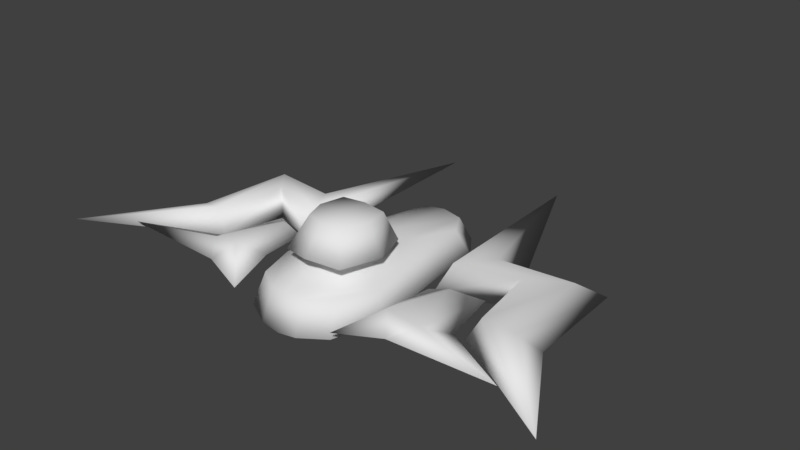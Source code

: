 # Source: Ship_4.blend  (saved by Blender 2.79.0; exported with 4.5.12 LTS)
import bpy
from mathutils import Matrix  # noqa: F401  (used for matrix-valued properties, if any)

bpy.ops.wm.read_factory_settings(use_empty=True)
scene = bpy.context.scene
scene.name = 'Scene'

# ---- collections
col_collection_1 = bpy.data.collections.new('Collection 1'); scene.collection.children.link(col_collection_1)

# ---- materials (node trees are filled in below, after node groups)
mat_material = bpy.data.materials.new('Material')
mat_material.alpha_threshold = 0.0
mat_material.use_transparent_shadow = False
mat_material.roughness = 0.5
mat_material.line_color = (0.0, 0.0, 0.0, 1.0)

# ---- material node trees

# ---- world
world_world = bpy.data.worlds.new('World'); scene.world = world_world
world_world.color = (0.05088, 0.05088, 0.05088)
world_world.use_sun_shadow = False
world_world.sun_shadow_jitter_overblur = 0.0
world_world.cycles.sampling_method = 'MANUAL'

# ---- meshes
me_cube = bpy.data.meshes.new('Cube')
me_cube.from_pydata([(0.0, 0.041, -0.4905), (0.0, -0.1331, -0.1384), (1.357, -1.247, -0.2551), (0.4897, -0.3101, -0.4521), (0.3458, -0.3898, -0.1771), (0.0, -0.8774, -0.5013), (0.546, -0.9111, -0.4251), (0.8293, -1.378, -0.3016), (1.449, -1.142, -0.3152), (1.596, -1.009, -0.03341), (0.8531, -1.48, -0.2067), (0.6967, -1.953, -0.3992), (0.5919, -1.916, -0.1169), (0.7052, 1.002, -0.1769), (0.9306, -1.202, -0.01644), (1.323, -0.4877, -0.2703), (2.178, -0.3956, -0.2921), (0.0, -1.781, -0.002613), (0.5097, -2.494, -0.4204), (0.4119, -0.97, -0.1251), (0.0, -0.9784, -0.0348), (0.0, -1.222, 0.1361), (0.3197, -1.29, 0.07196), (0.0, -1.759, -0.5084), (0.4552, -2.358, -0.1061), (0.0, -2.663, -0.4695), (0.0, -2.552, -0.08893), (0.3396, -2.166, 0.1053), (0.0, -2.274, 0.1529), (0.0, -1.42, 0.4235), (0.2609, -1.441, 0.4094), (0.2261, -1.959, 0.4276), (0.0, -2.036, 0.4326), (0.313, -1.72, 0.4185), (0.4738, -1.708, 0.08865), (0.0, -1.709, 0.1445), (0.0, -1.728, 0.428), (1.94, -0.6204, -0.1228), (1.156, -0.7721, -0.07648), (0.8199, -1.996, -0.2034), (1.137, -2.45, -0.1724), (0.9829, -2.243, -0.01223), (1.091, -1.467, -0.1243), (0.6247, -2.616, -0.2366), (2.321, -2.427, -0.1478), (1.487, -1.921, -0.2416), (1.325, -2.219, -0.07698), (2.928, -2.767, -0.1831), (1.573, -1.854, -0.2957), (1.727, -1.822, -0.01384), (2.236, -1.606, -0.2725), (2.019, -1.725, -0.1032), (2.017, -1.724, -0.2815), (1.151, -0.7716, -0.2791), (1.948, -0.6179, -0.3002), (0.2597, 0.01813, -0.4713), (0.2291, -0.165, -0.1577), (0.1891, -2.526, -0.09751), (0.2848, -0.8706, -0.4632), (0.3661, -1.714, -0.4538), (0.2178, -0.9683, -0.07997), (0.2164, -2.65, -0.4449), (0.3137, -1.707, -0.05976)], [], [(56, 55, 0, 1), (57, 24, 12, 62), (62, 12, 19, 60), (7, 8, 9, 14), (13, 7, 14), (16, 37, 51, 50), (16, 54, 53, 15), (15, 53, 13), (8, 54, 52, 48), (14, 38, 13), (16, 15, 38, 37), (37, 9, 49, 51), (36, 30, 29), (58, 59, 23, 5), (56, 1, 20, 60), (59, 61, 25, 23), (35, 21, 22, 34), (22, 21, 29, 30), (61, 57, 26, 25), (34, 22, 30, 33), (28, 27, 31, 32), (27, 34, 33, 31), (28, 35, 34, 27), (32, 31, 36), (30, 36, 33), (36, 31, 33), (3, 4, 6), (55, 3, 6, 58), (12, 11, 19), (18, 11, 12, 24), (9, 8, 48, 49), (37, 38, 14, 9), (13, 38, 15), (45, 39, 10, 2), (39, 41, 10), (42, 2, 10), (39, 43, 41), (46, 45, 2), (40, 43, 39), (41, 43, 40), (41, 46, 42), (45, 46, 44), (41, 40, 46), (40, 39, 45), (10, 41, 42), (47, 48, 52), (48, 47, 49), (47, 51, 49), (51, 47, 50), (42, 46, 2), (46, 40, 44), (40, 45, 44), (13, 53, 7), (52, 54, 16, 50), (52, 50, 47), (53, 54, 8, 7), (6, 4, 19), (0, 55, 58, 5), (19, 11, 6), (18, 24, 57, 61), (11, 18, 61, 59), (4, 56, 60, 19), (6, 11, 59, 58), (17, 62, 60, 20), (26, 57, 62, 17), (4, 3, 55, 56)])
me_cube.polygons.foreach_set('use_smooth', [True] * 66)
_uv = me_cube.uv_layers.new(name='UVMap')
_uv.uv.foreach_set('vector', [0.8833, 0.2626, 0.8873, 0.2555, 0.8936, 0.2544, 0.8871, 0.2633, 0.2377, 0.2519, 0.2379, 0.2501, 0.2404, 0.2501, 0.2403, 0.2519, 0.2403, 0.2519, 0.2404, 0.2501, 0.2429, 0.25, 0.2429, 0.2518, 0.28, 0.7607, 0.3445, 0.7607, 0.3445, 0.8253, 0.28, 0.8253, 0.28, 0.7607, 0.3445, 0.7607, 0.3445, 0.8253, 0.7848, 0.7273, 0.7848, 0.7398, 0.7848, 0.7398, 0.7848, 0.7273, 0.6717, 0.6618, 0.6943, 0.6618, 0.6897, 0.7264, 0.6717, 0.7264, 0.6717, 0.6618, 0.6897, 0.6618, 0.7363, 0.7264, 0.3155, 0.8759, 0.2735, 0.8759, 0.2761, 0.8759, 0.3155, 0.8759, 0.3583, 0.6454, 0.4146, 0.6454, 0.4229, 0.71, 0.7848, 0.7273, 0.8494, 0.7273, 0.8494, 0.7356, 0.7848, 0.7398, 0.3583, 0.6579, 0.3583, 0.71, 0.3583, 0.71, 0.3583, 0.6579, 0.6335, 0.3491, 0.6363, 0.3454, 0.6363, 0.3491, 0.2407, 0.2383, 0.236, 0.2394, 0.2331, 0.2357, 0.2395, 0.2333, 0.2681, 0.2502, 0.2719, 0.251, 0.2429, 0.2537, 0.2429, 0.2518, 0.236, 0.2394, 0.2313, 0.2406, 0.2267, 0.2381, 0.2331, 0.2357, 0.6335, 0.3491, 0.6363, 0.3491, 0.6363, 0.3454, 0.6338, 0.3455, 0.6363, 0.3454, 0.6363, 0.3491, 0.6363, 0.3491, 0.6363, 0.3454, 0.2313, 0.2406, 0.2377, 0.2519, 0.2374, 0.2537, 0.2267, 0.2381, 0.6338, 0.3455, 0.6363, 0.3454, 0.6363, 0.3454, 0.6338, 0.3455, 0.6308, 0.3491, 0.6313, 0.3456, 0.6313, 0.3456, 0.6308, 0.3491, 0.6313, 0.3456, 0.6338, 0.3455, 0.6338, 0.3455, 0.6313, 0.3456, 0.6308, 0.3491, 0.6335, 0.3491, 0.6338, 0.3455, 0.6313, 0.3456, 0.6308, 0.3491, 0.6313, 0.3456, 0.6335, 0.3491, 0.6363, 0.3454, 0.6335, 0.3491, 0.6338, 0.3455, 0.6335, 0.3491, 0.6313, 0.3456, 0.6338, 0.3455, 0.8318, 0.173, 0.8303, 0.1781, 0.8078, 0.1719, 0.2721, 0.2432, 0.2658, 0.2443, 0.2418, 0.2432, 0.2407, 0.2383, 0.2404, 0.2501, 0.2389, 0.2431, 0.2429, 0.25, 0.2359, 0.243, 0.2389, 0.2431, 0.2404, 0.2501, 0.2379, 0.2501, 0.3445, 0.8253, 0.3445, 0.7607, 0.3445, 0.7607, 0.3445, 0.8253, 0.3583, 0.6579, 0.4229, 0.6538, 0.4229, 0.71, 0.3583, 0.71, 0.8494, 0.7919, 0.8411, 0.7273, 0.8494, 0.7273, 0.1666, 0.2619, 0.1642, 0.2594, 0.1642, 0.2594, 0.1666, 0.2619, 0.2259, 0.28, 0.2272, 0.2838, 0.2259, 0.28, 0.1707, 0.2704, 0.1729, 0.2697, 0.1694, 0.2666, 0.8461, 0.2308, 0.8474, 0.2346, 0.8474, 0.2346, 0.1649, 0.2621, 0.1654, 0.2617, 0.1649, 0.2621, 0.7842, 0.1438, 0.7807, 0.1393, 0.7819, 0.1413, 0.8361, 0.3167, 0.8366, 0.3158, 0.8367, 0.3163, 0.1643, 0.2626, 0.1649, 0.2621, 0.1643, 0.2626, 0.1654, 0.2617, 0.1649, 0.2621, 0.1654, 0.2617, 0.6983, 0.2527, 0.6989, 0.2523, 0.6989, 0.2523, 0.1666, 0.2619, 0.1642, 0.2594, 0.1666, 0.2619, 0.3761, 0.2062, 0.3773, 0.21, 0.3773, 0.21, 0.3155, 0.9082, 0.3155, 0.9405, 0.2761, 0.9405, 0.28, 0.7607, 0.3123, 0.8253, 0.28, 0.8253, 0.4127, 0.6777, 0.4105, 0.71, 0.3583, 0.71, 0.8369, 0.7919, 0.8494, 0.7596, 0.8494, 0.7919, 0.1643, 0.2626, 0.1649, 0.2621, 0.1649, 0.2621, 0.6989, 0.2523, 0.6989, 0.2523, 0.6989, 0.2523, 0.1666, 0.2619, 0.1666, 0.2619, 0.1666, 0.2619, 0.3155, 0.9405, 0.2689, 0.8759, 0.3155, 0.8759, 0.6969, 0.6618, 0.6943, 0.6618, 0.6717, 0.6618, 0.6717, 0.6618, 0.6969, 0.7264, 0.6717, 0.7264, 0.7363, 0.6941, 0.2689, 0.9405, 0.2735, 0.8759, 0.3155, 0.8759, 0.3155, 0.9405, 0.8349, 0.3047, 0.8574, 0.311, 0.8359, 0.3115, 0.2784, 0.2421, 0.2721, 0.2432, 0.2407, 0.2383, 0.2395, 0.2333, 0.8359, 0.3115, 0.8319, 0.3046, 0.8349, 0.3047, 0.2359, 0.243, 0.2379, 0.2501, 0.2377, 0.2519, 0.2313, 0.2406, 0.2389, 0.2431, 0.2359, 0.243, 0.2313, 0.2406, 0.236, 0.2394, 0.2644, 0.2495, 0.2681, 0.2502, 0.2429, 0.2518, 0.2429, 0.25, 0.2418, 0.2432, 0.2389, 0.2431, 0.236, 0.2394, 0.2407, 0.2383, 0.2402, 0.2537, 0.2403, 0.2519, 0.2429, 0.2518, 0.2429, 0.2537, 0.2374, 0.2537, 0.2377, 0.2519, 0.2403, 0.2519, 0.2402, 0.2537, 0.8795, 0.2618, 0.881, 0.2566, 0.8873, 0.2555, 0.8833, 0.2626])
me_cube.materials.append(mat_material)
me_cube.use_remesh_preserve_volume = False
me_cube.use_remesh_preserve_attributes = False
me_cube.use_mirror_vertex_groups = False
me_cube.update()

# ---- objects
ob_cube = bpy.data.objects.new('Cube', me_cube)

# ---- transforms, parenting, visibility, modifiers, constraints
ob_cube.location = (0.0, 0.0, 0.0)
ob_cube.lock_rotations_4d = False
ob_cube.empty_display_type = 'ARROWS'
ob_cube.lineart.crease_threshold = 0.0
_m = ob_cube.modifiers.new('Mirror', 'MIRROR')
_m.use_clip = True

# ---- collection membership
col_collection_1.objects.link(ob_cube)

# ---- scene / render settings (as saved in the file)
scene.frame_start = 1; scene.frame_end = 250; scene.frame_set(1)
scene.render.engine = 'BLENDER_EEVEE_NEXT'
scene.render.resolution_percentage = 50
scene.render.dither_intensity = 0.0
scene.cycles.use_denoising = False
scene.cycles.samples = 128
scene.cycles.sampling_pattern = 'TABULATED_SOBOL'
scene.cycles.use_adaptive_sampling = False
scene.cycles.use_light_tree = False
scene.cycles.blur_glossy = 0.0
scene.cycles.sample_clamp_indirect = 0.0
scene.view_settings.view_transform = 'Standard'
bpy.context.view_layer.update()

# ---- added for rendering (the .blend has no active camera and no usable light): camera, sun
cam_auto = bpy.data.cameras.new('AutoCamera')
cam_auto.lens = 50.0
cam_auto.sensor_width = 36.0
cam_auto.clip_end = 1000.0
ob_auto_camera = bpy.data.objects.new('AutoCamera', cam_auto)
scene.collection.objects.link(ob_auto_camera)
ob_auto_camera.location = (6.50109, -8.68371, 5.163)
ob_auto_camera.rotation_euler = (1.09748, -7.21219e-08, 0.694738)
scene.camera = ob_auto_camera
light_auto_sun = bpy.data.lights.new('AutoSun', 'SUN')
light_auto_sun.energy = 3.0
light_auto_sun.angle = 0.0523599
ob_auto_sun = bpy.data.objects.new('AutoSun', light_auto_sun)
scene.collection.objects.link(ob_auto_sun)
ob_auto_sun.rotation_euler = (0.872665, 0.174533, 0.523599)
bpy.context.view_layer.update()
